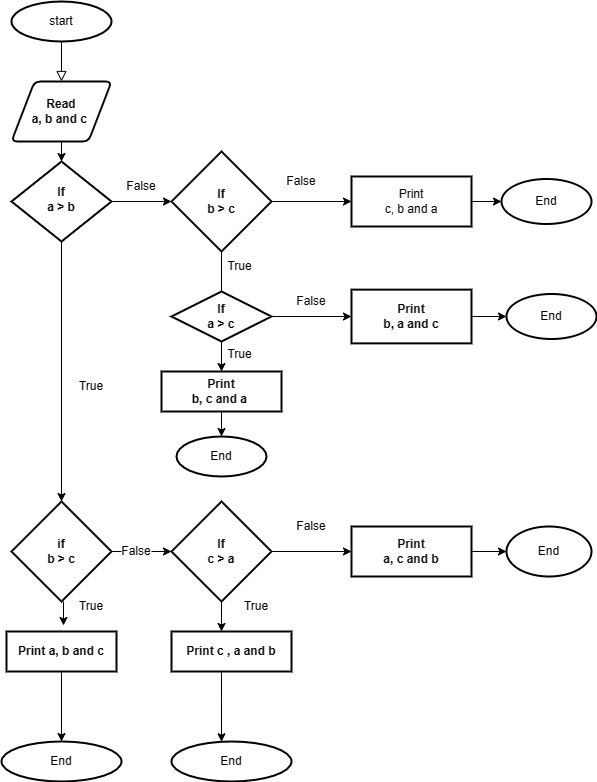

The diagram above was exported from draw.io. Its source (the exported page's mxGraphModel, read from the mxfile embedded in the PNG):
<mxGraphModel dx="1054" dy="614" grid="1" gridSize="10" guides="1" tooltips="1" connect="1" arrows="1" fold="1" page="1" pageScale="1" pageWidth="827" pageHeight="1169" math="0" shadow="0">
  <root>
    <mxCell id="WIyWlLk6GJQsqaUBKTNV-0" />
    <mxCell id="WIyWlLk6GJQsqaUBKTNV-1" parent="WIyWlLk6GJQsqaUBKTNV-0" />
    <mxCell id="WIyWlLk6GJQsqaUBKTNV-2" value="" style="rounded=0;html=1;jettySize=auto;orthogonalLoop=1;fontSize=11;endArrow=block;endFill=0;endSize=8;strokeWidth=1;shadow=0;labelBackgroundColor=none;edgeStyle=orthogonalEdgeStyle;entryX=0.5;entryY=0;entryDx=0;entryDy=0;startArrow=none;" parent="WIyWlLk6GJQsqaUBKTNV-1" target="OAF-meKxh66RlrV3Jdtu-1" edge="1">
      <mxGeometry relative="1" as="geometry">
        <mxPoint x="220" y="170" as="sourcePoint" />
        <mxPoint x="220" y="170" as="targetPoint" />
      </mxGeometry>
    </mxCell>
    <mxCell id="OAF-meKxh66RlrV3Jdtu-8" value="" style="edgeStyle=orthogonalEdgeStyle;rounded=0;orthogonalLoop=1;jettySize=auto;html=1;entryX=0.5;entryY=0;entryDx=0;entryDy=0;entryPerimeter=0;" parent="WIyWlLk6GJQsqaUBKTNV-1" source="WIyWlLk6GJQsqaUBKTNV-10" target="OAF-meKxh66RlrV3Jdtu-10" edge="1">
      <mxGeometry relative="1" as="geometry">
        <mxPoint x="220" y="430" as="targetPoint" />
      </mxGeometry>
    </mxCell>
    <mxCell id="WIyWlLk6GJQsqaUBKTNV-10" value="&lt;b&gt;If&lt;br&gt;a &amp;gt; b&lt;/b&gt;" style="rhombus;whiteSpace=wrap;html=1;shadow=0;fontFamily=Helvetica;fontSize=12;align=center;strokeWidth=2;spacing=6;spacingTop=-4;" parent="WIyWlLk6GJQsqaUBKTNV-1" vertex="1">
      <mxGeometry x="170" y="290" width="100" height="80" as="geometry" />
    </mxCell>
    <mxCell id="OAF-meKxh66RlrV3Jdtu-7" value="" style="edgeStyle=orthogonalEdgeStyle;rounded=0;orthogonalLoop=1;jettySize=auto;html=1;" parent="WIyWlLk6GJQsqaUBKTNV-1" source="OAF-meKxh66RlrV3Jdtu-1" target="WIyWlLk6GJQsqaUBKTNV-10" edge="1">
      <mxGeometry relative="1" as="geometry" />
    </mxCell>
    <mxCell id="OAF-meKxh66RlrV3Jdtu-1" value="&lt;b&gt;Read&lt;br&gt;a, b and c&amp;nbsp;&lt;/b&gt;" style="shape=parallelogram;html=1;strokeWidth=2;perimeter=parallelogramPerimeter;whiteSpace=wrap;rounded=1;arcSize=12;size=0.23;" parent="WIyWlLk6GJQsqaUBKTNV-1" vertex="1">
      <mxGeometry x="170" y="210" width="100" height="60" as="geometry" />
    </mxCell>
    <mxCell id="OAF-meKxh66RlrV3Jdtu-13" value="" style="edgeStyle=orthogonalEdgeStyle;rounded=0;orthogonalLoop=1;jettySize=auto;html=1;" parent="WIyWlLk6GJQsqaUBKTNV-1" source="OAF-meKxh66RlrV3Jdtu-10" edge="1">
      <mxGeometry relative="1" as="geometry">
        <mxPoint x="220" y="700" as="targetPoint" />
        <Array as="points">
          <mxPoint x="220" y="550" />
          <mxPoint x="220" y="550" />
        </Array>
      </mxGeometry>
    </mxCell>
    <mxCell id="OAF-meKxh66RlrV3Jdtu-10" value="&lt;b&gt;if&lt;br&gt;b &amp;gt; c&lt;/b&gt;" style="strokeWidth=2;html=1;shape=mxgraph.flowchart.decision;whiteSpace=wrap;" parent="WIyWlLk6GJQsqaUBKTNV-1" vertex="1">
      <mxGeometry x="170" y="630" width="100" height="100" as="geometry" />
    </mxCell>
    <mxCell id="OAF-meKxh66RlrV3Jdtu-11" style="edgeStyle=orthogonalEdgeStyle;rounded=0;orthogonalLoop=1;jettySize=auto;html=1;exitX=0.5;exitY=1;exitDx=0;exitDy=0;exitPerimeter=0;" parent="WIyWlLk6GJQsqaUBKTNV-1" source="OAF-meKxh66RlrV3Jdtu-10" target="OAF-meKxh66RlrV3Jdtu-10" edge="1">
      <mxGeometry relative="1" as="geometry" />
    </mxCell>
    <mxCell id="OAF-meKxh66RlrV3Jdtu-89" value="" style="edgeStyle=orthogonalEdgeStyle;rounded=0;orthogonalLoop=1;jettySize=auto;html=1;" parent="WIyWlLk6GJQsqaUBKTNV-1" source="OAF-meKxh66RlrV3Jdtu-12" target="OAF-meKxh66RlrV3Jdtu-88" edge="1">
      <mxGeometry relative="1" as="geometry" />
    </mxCell>
    <mxCell id="OAF-meKxh66RlrV3Jdtu-12" value="&lt;b&gt;Print a, b and c&lt;/b&gt;" style="whiteSpace=wrap;html=1;strokeWidth=2;" parent="WIyWlLk6GJQsqaUBKTNV-1" vertex="1">
      <mxGeometry x="165" y="760" width="110" height="40" as="geometry" />
    </mxCell>
    <mxCell id="OAF-meKxh66RlrV3Jdtu-14" value="True" style="text;html=1;strokeColor=none;fillColor=none;align=center;verticalAlign=middle;whiteSpace=wrap;rounded=0;" parent="WIyWlLk6GJQsqaUBKTNV-1" vertex="1">
      <mxGeometry x="220" y="500" width="60" height="30" as="geometry" />
    </mxCell>
    <mxCell id="OAF-meKxh66RlrV3Jdtu-40" value="" style="edgeStyle=orthogonalEdgeStyle;rounded=0;orthogonalLoop=1;jettySize=auto;html=1;" parent="WIyWlLk6GJQsqaUBKTNV-1" source="OAF-meKxh66RlrV3Jdtu-17" target="OAF-meKxh66RlrV3Jdtu-39" edge="1">
      <mxGeometry relative="1" as="geometry" />
    </mxCell>
    <mxCell id="OAF-meKxh66RlrV3Jdtu-42" value="" style="edgeStyle=orthogonalEdgeStyle;rounded=0;orthogonalLoop=1;jettySize=auto;html=1;" parent="WIyWlLk6GJQsqaUBKTNV-1" source="OAF-meKxh66RlrV3Jdtu-17" target="OAF-meKxh66RlrV3Jdtu-22" edge="1">
      <mxGeometry relative="1" as="geometry">
        <Array as="points">
          <mxPoint x="390" y="710" />
          <mxPoint x="390" y="710" />
        </Array>
      </mxGeometry>
    </mxCell>
    <mxCell id="OAF-meKxh66RlrV3Jdtu-17" value="&lt;b&gt;If&lt;br&gt;c &amp;gt; a&lt;/b&gt;" style="strokeWidth=2;html=1;shape=mxgraph.flowchart.decision;whiteSpace=wrap;" parent="WIyWlLk6GJQsqaUBKTNV-1" vertex="1">
      <mxGeometry x="330" y="630" width="100" height="100" as="geometry" />
    </mxCell>
    <mxCell id="OAF-meKxh66RlrV3Jdtu-91" value="" style="edgeStyle=orthogonalEdgeStyle;rounded=0;orthogonalLoop=1;jettySize=auto;html=1;" parent="WIyWlLk6GJQsqaUBKTNV-1" source="OAF-meKxh66RlrV3Jdtu-22" target="OAF-meKxh66RlrV3Jdtu-90" edge="1">
      <mxGeometry relative="1" as="geometry">
        <Array as="points">
          <mxPoint x="380" y="830" />
          <mxPoint x="380" y="830" />
        </Array>
      </mxGeometry>
    </mxCell>
    <mxCell id="OAF-meKxh66RlrV3Jdtu-22" value="&lt;b&gt;Print c , a and b&lt;/b&gt;" style="whiteSpace=wrap;html=1;strokeWidth=2;" parent="WIyWlLk6GJQsqaUBKTNV-1" vertex="1">
      <mxGeometry x="330" y="760" width="120" height="40" as="geometry" />
    </mxCell>
    <mxCell id="OAF-meKxh66RlrV3Jdtu-25" value="" style="edgeStyle=orthogonalEdgeStyle;rounded=0;orthogonalLoop=1;jettySize=auto;html=1;entryX=0;entryY=0.5;entryDx=0;entryDy=0;entryPerimeter=0;exitX=1;exitY=0.5;exitDx=0;exitDy=0;exitPerimeter=0;startArrow=none;" parent="WIyWlLk6GJQsqaUBKTNV-1" source="OAF-meKxh66RlrV3Jdtu-30" target="OAF-meKxh66RlrV3Jdtu-17" edge="1">
      <mxGeometry relative="1" as="geometry">
        <mxPoint x="290" y="480" as="sourcePoint" />
        <mxPoint x="290" y="540" as="targetPoint" />
      </mxGeometry>
    </mxCell>
    <mxCell id="OAF-meKxh66RlrV3Jdtu-27" value="" style="edgeStyle=orthogonalEdgeStyle;rounded=0;orthogonalLoop=1;jettySize=auto;html=1;exitX=1;exitY=0.5;exitDx=0;exitDy=0;" parent="WIyWlLk6GJQsqaUBKTNV-1" source="WIyWlLk6GJQsqaUBKTNV-10" edge="1">
      <mxGeometry relative="1" as="geometry">
        <mxPoint x="280" y="490" as="sourcePoint" />
        <mxPoint x="330" y="330" as="targetPoint" />
      </mxGeometry>
    </mxCell>
    <mxCell id="OAF-meKxh66RlrV3Jdtu-44" value="" style="edgeStyle=orthogonalEdgeStyle;rounded=0;orthogonalLoop=1;jettySize=auto;html=1;startArrow=none;" parent="WIyWlLk6GJQsqaUBKTNV-1" source="OAF-meKxh66RlrV3Jdtu-46" edge="1">
      <mxGeometry relative="1" as="geometry">
        <mxPoint x="380" y="430" as="targetPoint" />
      </mxGeometry>
    </mxCell>
    <mxCell id="OAF-meKxh66RlrV3Jdtu-60" value="" style="edgeStyle=orthogonalEdgeStyle;rounded=0;orthogonalLoop=1;jettySize=auto;html=1;" parent="WIyWlLk6GJQsqaUBKTNV-1" source="OAF-meKxh66RlrV3Jdtu-28" target="OAF-meKxh66RlrV3Jdtu-59" edge="1">
      <mxGeometry relative="1" as="geometry" />
    </mxCell>
    <mxCell id="OAF-meKxh66RlrV3Jdtu-28" value="&lt;b&gt;If&lt;br&gt;b &amp;gt; c&lt;br&gt;&lt;/b&gt;" style="strokeWidth=2;html=1;shape=mxgraph.flowchart.decision;whiteSpace=wrap;" parent="WIyWlLk6GJQsqaUBKTNV-1" vertex="1">
      <mxGeometry x="330" y="280" width="100" height="100" as="geometry" />
    </mxCell>
    <mxCell id="OAF-meKxh66RlrV3Jdtu-29" value="False" style="text;html=1;strokeColor=none;fillColor=none;align=center;verticalAlign=middle;whiteSpace=wrap;rounded=0;" parent="WIyWlLk6GJQsqaUBKTNV-1" vertex="1">
      <mxGeometry x="270" y="300" width="60" height="30" as="geometry" />
    </mxCell>
    <mxCell id="OAF-meKxh66RlrV3Jdtu-30" value="False" style="text;html=1;strokeColor=none;fillColor=none;align=center;verticalAlign=middle;whiteSpace=wrap;rounded=0;" parent="WIyWlLk6GJQsqaUBKTNV-1" vertex="1">
      <mxGeometry x="280" y="665" width="30" height="30" as="geometry" />
    </mxCell>
    <mxCell id="OAF-meKxh66RlrV3Jdtu-31" value="" style="edgeStyle=orthogonalEdgeStyle;rounded=0;orthogonalLoop=1;jettySize=auto;html=1;entryX=0;entryY=0.5;entryDx=0;entryDy=0;entryPerimeter=0;exitX=1;exitY=0.5;exitDx=0;exitDy=0;exitPerimeter=0;endArrow=none;" parent="WIyWlLk6GJQsqaUBKTNV-1" source="OAF-meKxh66RlrV3Jdtu-10" target="OAF-meKxh66RlrV3Jdtu-30" edge="1">
      <mxGeometry relative="1" as="geometry">
        <mxPoint x="270" y="480" as="sourcePoint" />
        <mxPoint x="330" y="480" as="targetPoint" />
      </mxGeometry>
    </mxCell>
    <mxCell id="OAF-meKxh66RlrV3Jdtu-87" value="" style="edgeStyle=orthogonalEdgeStyle;rounded=0;orthogonalLoop=1;jettySize=auto;html=1;" parent="WIyWlLk6GJQsqaUBKTNV-1" source="OAF-meKxh66RlrV3Jdtu-39" target="OAF-meKxh66RlrV3Jdtu-86" edge="1">
      <mxGeometry relative="1" as="geometry" />
    </mxCell>
    <mxCell id="OAF-meKxh66RlrV3Jdtu-39" value="&lt;b&gt;Print&lt;br&gt;a, c and b&lt;/b&gt;" style="whiteSpace=wrap;html=1;strokeWidth=2;" parent="WIyWlLk6GJQsqaUBKTNV-1" vertex="1">
      <mxGeometry x="510" y="655" width="120" height="50" as="geometry" />
    </mxCell>
    <mxCell id="OAF-meKxh66RlrV3Jdtu-41" value="False" style="text;html=1;strokeColor=none;fillColor=none;align=center;verticalAlign=middle;whiteSpace=wrap;rounded=0;" parent="WIyWlLk6GJQsqaUBKTNV-1" vertex="1">
      <mxGeometry x="440" y="640" width="60" height="30" as="geometry" />
    </mxCell>
    <mxCell id="OAF-meKxh66RlrV3Jdtu-45" value="True" style="text;html=1;strokeColor=none;fillColor=none;align=center;verticalAlign=middle;whiteSpace=wrap;rounded=0;" parent="WIyWlLk6GJQsqaUBKTNV-1" vertex="1">
      <mxGeometry x="383" y="380" width="31" height="30" as="geometry" />
    </mxCell>
    <mxCell id="OAF-meKxh66RlrV3Jdtu-50" value="" style="edgeStyle=orthogonalEdgeStyle;rounded=0;orthogonalLoop=1;jettySize=auto;html=1;" parent="WIyWlLk6GJQsqaUBKTNV-1" source="OAF-meKxh66RlrV3Jdtu-46" target="OAF-meKxh66RlrV3Jdtu-49" edge="1">
      <mxGeometry relative="1" as="geometry" />
    </mxCell>
    <mxCell id="OAF-meKxh66RlrV3Jdtu-67" value="" style="edgeStyle=orthogonalEdgeStyle;rounded=0;orthogonalLoop=1;jettySize=auto;html=1;" parent="WIyWlLk6GJQsqaUBKTNV-1" source="OAF-meKxh66RlrV3Jdtu-49" target="OAF-meKxh66RlrV3Jdtu-66" edge="1">
      <mxGeometry relative="1" as="geometry" />
    </mxCell>
    <mxCell id="OAF-meKxh66RlrV3Jdtu-49" value="&lt;b&gt;Print&lt;br&gt;b, c and a&amp;nbsp;&lt;br&gt;&lt;/b&gt;" style="whiteSpace=wrap;html=1;strokeWidth=2;" parent="WIyWlLk6GJQsqaUBKTNV-1" vertex="1">
      <mxGeometry x="320" y="500" width="120" height="40" as="geometry" />
    </mxCell>
    <mxCell id="OAF-meKxh66RlrV3Jdtu-55" style="edgeStyle=orthogonalEdgeStyle;rounded=0;orthogonalLoop=1;jettySize=auto;html=1;exitX=0.5;exitY=1;exitDx=0;exitDy=0;exitPerimeter=0;" parent="WIyWlLk6GJQsqaUBKTNV-1" source="OAF-meKxh66RlrV3Jdtu-46" target="OAF-meKxh66RlrV3Jdtu-46" edge="1">
      <mxGeometry relative="1" as="geometry" />
    </mxCell>
    <mxCell id="OAF-meKxh66RlrV3Jdtu-58" value="" style="edgeStyle=orthogonalEdgeStyle;rounded=0;orthogonalLoop=1;jettySize=auto;html=1;" parent="WIyWlLk6GJQsqaUBKTNV-1" source="OAF-meKxh66RlrV3Jdtu-46" target="OAF-meKxh66RlrV3Jdtu-57" edge="1">
      <mxGeometry relative="1" as="geometry" />
    </mxCell>
    <mxCell id="OAF-meKxh66RlrV3Jdtu-46" value="&lt;b&gt;If&lt;br&gt;a &amp;gt; c&lt;br&gt;&lt;/b&gt;" style="strokeWidth=2;html=1;shape=mxgraph.flowchart.decision;whiteSpace=wrap;" parent="WIyWlLk6GJQsqaUBKTNV-1" vertex="1">
      <mxGeometry x="330" y="420" width="100" height="50" as="geometry" />
    </mxCell>
    <mxCell id="OAF-meKxh66RlrV3Jdtu-56" value="" style="edgeStyle=orthogonalEdgeStyle;rounded=0;orthogonalLoop=1;jettySize=auto;html=1;endArrow=none;" parent="WIyWlLk6GJQsqaUBKTNV-1" source="OAF-meKxh66RlrV3Jdtu-28" target="OAF-meKxh66RlrV3Jdtu-46" edge="1">
      <mxGeometry relative="1" as="geometry">
        <mxPoint x="380" y="380" as="sourcePoint" />
        <mxPoint x="380" y="430" as="targetPoint" />
      </mxGeometry>
    </mxCell>
    <mxCell id="OAF-meKxh66RlrV3Jdtu-85" value="" style="edgeStyle=orthogonalEdgeStyle;rounded=0;orthogonalLoop=1;jettySize=auto;html=1;" parent="WIyWlLk6GJQsqaUBKTNV-1" source="OAF-meKxh66RlrV3Jdtu-57" target="OAF-meKxh66RlrV3Jdtu-84" edge="1">
      <mxGeometry relative="1" as="geometry" />
    </mxCell>
    <mxCell id="OAF-meKxh66RlrV3Jdtu-57" value="&lt;b&gt;Print&lt;br&gt;b, a and c&lt;/b&gt;" style="whiteSpace=wrap;html=1;strokeWidth=2;" parent="WIyWlLk6GJQsqaUBKTNV-1" vertex="1">
      <mxGeometry x="510" y="418.13" width="120" height="53.75" as="geometry" />
    </mxCell>
    <mxCell id="OAF-meKxh66RlrV3Jdtu-83" value="" style="edgeStyle=orthogonalEdgeStyle;rounded=0;orthogonalLoop=1;jettySize=auto;html=1;" parent="WIyWlLk6GJQsqaUBKTNV-1" source="OAF-meKxh66RlrV3Jdtu-59" target="OAF-meKxh66RlrV3Jdtu-82" edge="1">
      <mxGeometry relative="1" as="geometry" />
    </mxCell>
    <mxCell id="OAF-meKxh66RlrV3Jdtu-59" value="Print&lt;br&gt;c, b and a" style="whiteSpace=wrap;html=1;strokeWidth=2;" parent="WIyWlLk6GJQsqaUBKTNV-1" vertex="1">
      <mxGeometry x="510" y="305" width="120" height="50" as="geometry" />
    </mxCell>
    <mxCell id="OAF-meKxh66RlrV3Jdtu-61" value="False" style="text;html=1;strokeColor=none;fillColor=none;align=center;verticalAlign=middle;whiteSpace=wrap;rounded=0;" parent="WIyWlLk6GJQsqaUBKTNV-1" vertex="1">
      <mxGeometry x="430" y="300" width="60" height="20" as="geometry" />
    </mxCell>
    <mxCell id="OAF-meKxh66RlrV3Jdtu-62" value="False" style="text;html=1;strokeColor=none;fillColor=none;align=center;verticalAlign=middle;whiteSpace=wrap;rounded=0;" parent="WIyWlLk6GJQsqaUBKTNV-1" vertex="1">
      <mxGeometry x="440" y="420" width="60" height="20" as="geometry" />
    </mxCell>
    <mxCell id="OAF-meKxh66RlrV3Jdtu-66" value="End" style="ellipse;whiteSpace=wrap;html=1;strokeWidth=2;" parent="WIyWlLk6GJQsqaUBKTNV-1" vertex="1">
      <mxGeometry x="335" y="565" width="90" height="40" as="geometry" />
    </mxCell>
    <mxCell id="OAF-meKxh66RlrV3Jdtu-82" value="End" style="ellipse;whiteSpace=wrap;html=1;strokeWidth=2;" parent="WIyWlLk6GJQsqaUBKTNV-1" vertex="1">
      <mxGeometry x="660" y="307.5" width="90" height="45" as="geometry" />
    </mxCell>
    <mxCell id="OAF-meKxh66RlrV3Jdtu-84" value="End" style="ellipse;whiteSpace=wrap;html=1;strokeWidth=2;" parent="WIyWlLk6GJQsqaUBKTNV-1" vertex="1">
      <mxGeometry x="665" y="422.5" width="90" height="45" as="geometry" />
    </mxCell>
    <mxCell id="OAF-meKxh66RlrV3Jdtu-86" value="End" style="ellipse;whiteSpace=wrap;html=1;strokeWidth=2;" parent="WIyWlLk6GJQsqaUBKTNV-1" vertex="1">
      <mxGeometry x="665" y="655" width="85" height="50" as="geometry" />
    </mxCell>
    <mxCell id="OAF-meKxh66RlrV3Jdtu-88" value="End" style="ellipse;whiteSpace=wrap;html=1;strokeWidth=2;" parent="WIyWlLk6GJQsqaUBKTNV-1" vertex="1">
      <mxGeometry x="160" y="870" width="120" height="40" as="geometry" />
    </mxCell>
    <mxCell id="OAF-meKxh66RlrV3Jdtu-90" value="End" style="ellipse;whiteSpace=wrap;html=1;strokeWidth=2;" parent="WIyWlLk6GJQsqaUBKTNV-1" vertex="1">
      <mxGeometry x="330" y="870" width="120" height="40" as="geometry" />
    </mxCell>
    <mxCell id="OAF-meKxh66RlrV3Jdtu-0" value="start" style="strokeWidth=2;html=1;shape=mxgraph.flowchart.start_1;whiteSpace=wrap;" parent="WIyWlLk6GJQsqaUBKTNV-1" vertex="1">
      <mxGeometry x="170" y="130" width="100" height="40" as="geometry" />
    </mxCell>
    <mxCell id="OAF-meKxh66RlrV3Jdtu-94" value="" style="edgeStyle=orthogonalEdgeStyle;rounded=0;orthogonalLoop=1;jettySize=auto;html=1;entryX=0.518;entryY=-0.15;entryDx=0;entryDy=0;entryPerimeter=0;" parent="WIyWlLk6GJQsqaUBKTNV-1" target="OAF-meKxh66RlrV3Jdtu-12" edge="1">
      <mxGeometry relative="1" as="geometry">
        <mxPoint x="222" y="730" as="sourcePoint" />
        <mxPoint x="400" y="770" as="targetPoint" />
        <Array as="points">
          <mxPoint x="222" y="754" />
          <mxPoint x="222" y="754" />
        </Array>
      </mxGeometry>
    </mxCell>
    <mxCell id="OAF-meKxh66RlrV3Jdtu-95" value="True" style="text;html=1;strokeColor=none;fillColor=none;align=center;verticalAlign=middle;whiteSpace=wrap;rounded=0;" parent="WIyWlLk6GJQsqaUBKTNV-1" vertex="1">
      <mxGeometry x="230" y="720" width="40" height="30" as="geometry" />
    </mxCell>
    <mxCell id="OAF-meKxh66RlrV3Jdtu-96" value="True" style="text;html=1;strokeColor=none;fillColor=none;align=center;verticalAlign=middle;whiteSpace=wrap;rounded=0;" parent="WIyWlLk6GJQsqaUBKTNV-1" vertex="1">
      <mxGeometry x="400" y="720" width="30" height="30" as="geometry" />
    </mxCell>
    <mxCell id="OAF-meKxh66RlrV3Jdtu-97" value="True" style="text;html=1;strokeColor=none;fillColor=none;align=center;verticalAlign=middle;whiteSpace=wrap;rounded=0;" parent="WIyWlLk6GJQsqaUBKTNV-1" vertex="1">
      <mxGeometry x="383" y="467.5" width="30.5" height="30" as="geometry" />
    </mxCell>
  </root>
</mxGraphModel>